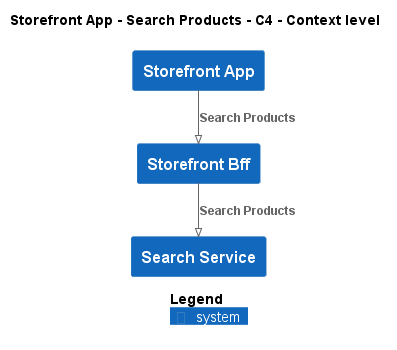

The diagram above was rendered by PlantUML. Its source (embedded in the PNG):
@startuml
!pragma layout smetana
!include ..\..\..\..\..\.c4s\C4_Context.puml

AddElementTag("c4interflow:lifecycle:new", $bgColor=green, $fontColor=#ffffff, $borderColor=green, $shadowing="False")
AddElementTag("c4interflow:lifecycle:changed", $bgColor=orange, $fontColor=#ffffff, $borderColor=orange, $shadowing="False")
AddElementTag("c4interflow:lifecycle:removed", $bgColor=red, $fontColor=#ffffff, $borderColor=red, $shadowing="False")

AddRelTag("c4interflow:lifecycle:new", $textColor=green, $lineColor=green)
AddRelTag("c4interflow:lifecycle:changed", $textColor=orange, $lineColor=orange)
AddRelTag("c4interflow:lifecycle:removed", $textColor=red, $lineColor=red)

SHOW_PERSON_PORTRAIT()
LAYOUT_TOP_DOWN()

skinparam linetype polyline

title Storefront App - Search Products - C4 - Context level

System(ECommercePlatform.SoftwareSystems.StorefrontApp, "Storefront App", "")
System(ECommercePlatform.SoftwareSystems.StorefrontBff, "Storefront Bff", "")
System(ECommercePlatform.SoftwareSystems.SearchService, "Search Service", "")

Rel(ECommercePlatform.SoftwareSystems.StorefrontApp, ECommercePlatform.SoftwareSystems.StorefrontBff, "Search Products")
Rel(ECommercePlatform.SoftwareSystems.StorefrontBff, ECommercePlatform.SoftwareSystems.SearchService, "Search Products")


SHOW_LEGEND()
@enduml